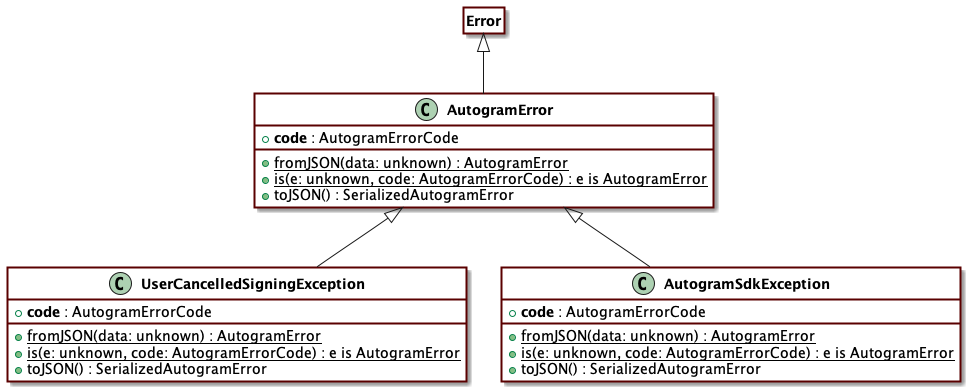

The diagram above was rendered by PlantUML. Its source (embedded in the PNG):
@startuml
skinparam ClassFontStyle bold
skinparam ClassBackgroundColor ffffff
skinparam ClassBorderColor 5a0000
skinparam RoundCorner 0
skinparam ClassBorderThickness 2
hide empty fields
hide empty methods
skinparam Shadowing true
skinparam BackgroundColor transparent
class "AutogramError" {
    +<b>code</b> : AutogramErrorCode
    {static} +fromJSON(data: unknown) : AutogramError
    {static} +is(e: unknown, code: AutogramErrorCode) : e is AutogramError
    +toJSON() : SerializedAutogramError
}
class "Error"
hide "Error" circle
"Error" <|-- "AutogramError"
class "UserCancelledSigningException" {
    +<b>code</b> : AutogramErrorCode
    {static} +fromJSON(data: unknown) : AutogramError
    {static} +is(e: unknown, code: AutogramErrorCode) : e is AutogramError
    +toJSON() : SerializedAutogramError
}
"AutogramError" <|-- "UserCancelledSigningException"
class "AutogramSdkException" {
    +<b>code</b> : AutogramErrorCode
    {static} +fromJSON(data: unknown) : AutogramError
    {static} +is(e: unknown, code: AutogramErrorCode) : e is AutogramError
    +toJSON() : SerializedAutogramError
}
"AutogramError" <|-- "AutogramSdkException"
@enduml